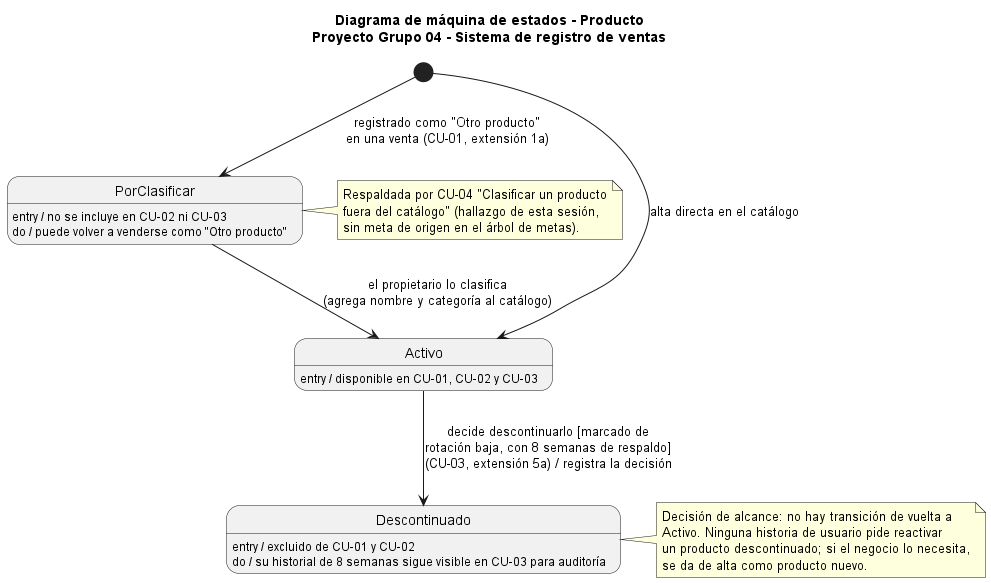

The diagram above was rendered by PlantUML. Its source (embedded in the PNG):
@startuml estados_producto
title Diagrama de máquina de estados - Producto\nProyecto Grupo 04 - Sistema de registro de ventas

[*] --> Activo : alta directa en el catálogo
[*] --> PorClasificar : registrado como "Otro producto"\nen una venta (CU-01, extensión 1a)

PorClasificar --> Activo : el propietario lo clasifica\n(agrega nombre y categoría al catálogo)

Activo --> Descontinuado : decide descontinuarlo [marcado de\nrotación baja, con 8 semanas de respaldo]\n(CU-03, extensión 5a) / registra la decisión

PorClasificar : entry / no se incluye en CU-02 ni CU-03
PorClasificar : do / puede volver a venderse como "Otro producto"

Activo : entry / disponible en CU-01, CU-02 y CU-03

Descontinuado : entry / excluido de CU-01 y CU-02
Descontinuado : do / su historial de 8 semanas sigue visible en CU-03 para auditoría

note right of PorClasificar
  Respaldada por CU-04 "Clasificar un producto
  fuera del catálogo" (hallazgo de esta sesión,
  sin meta de origen en el árbol de metas).
end note

note right of Descontinuado
  Decisión de alcance: no hay transición de vuelta a
  Activo. Ninguna historia de usuario pide reactivar
  un producto descontinuado; si el negocio lo necesita,
  se da de alta como producto nuevo.
end note

@enduml